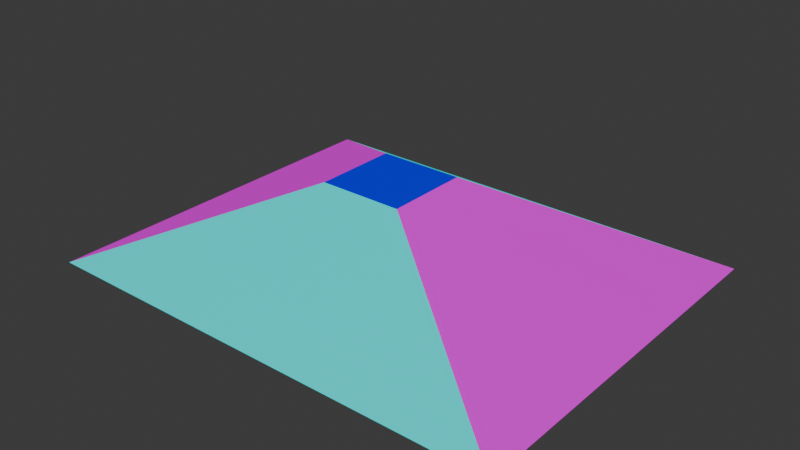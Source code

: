 # Source: testMap.blend  (saved by Blender 4.2.66; exported with 4.5.12 LTS)
import bpy
from mathutils import Matrix  # noqa: F401  (used for matrix-valued properties, if any)

bpy.ops.wm.read_factory_settings(use_empty=True)
scene = bpy.context.scene
scene.name = 'Scene'

# ---- collections
col_collection = bpy.data.collections.new('Collection'); scene.collection.children.link(col_collection)

# ---- materials (node trees are filled in below, after node groups)
mat_material = bpy.data.materials.new('Material')
mat_material.alpha_threshold = 0.0
mat_material.roughness = 0.5
mat_material.line_color = (0.0, 0.0, 0.0, 1.0)

# ---- material node trees
mat_material.use_nodes = True; mat_material.node_tree.nodes.clear()
_N = mat_material.node_tree.nodes; _L = mat_material.node_tree.links
n0 = _N.new('ShaderNodeOutputMaterial'); n0.name = 'Material Output'; n0.location = (-11, 316)
n1 = _N.new('ShaderNodeBsdfPrincipled'); n1.name = 'Principled BSDF'; n1.location = (-301, 316)
n1.inputs[1].default_value = 1.0
n1.inputs[2].default_value = 1.0
n1.inputs[3].default_value = 1.0
n2 = _N.new('ShaderNodeNewGeometry'); n2.name = 'Geometry'; n2.location = (-1448, 126)
n3 = _N.new('ShaderNodeSeparateXYZ'); n3.name = 'Separate XYZ'; n3.location = (-1200, 140)
n4 = _N.new('ShaderNodeMath'); n4.name = 'Math'; n4.location = (-765, 352)
n4.operation = 'MULTIPLY'
n4.inputs[0].default_value = 255.0
n5 = _N.new('ShaderNodeMath'); n5.name = 'Math.001'; n5.location = (-763, 132)
n5.operation = 'MULTIPLY'
n5.inputs[0].default_value = 255.0
n6 = _N.new('ShaderNodeMath'); n6.name = 'Math.002'; n6.location = (-761, -76)
n6.operation = 'MULTIPLY'
n6.inputs[0].default_value = 255.0
n7 = _N.new('ShaderNodeCombineColor'); n7.name = 'Combine Color'; n7.location = (-540, 220)
n8 = _N.new('ShaderNodeMath'); n8.name = 'Math.003'; n8.location = (-960, 120)
n8.operation = 'ABSOLUTE'
n9 = _N.new('ShaderNodeMath'); n9.name = 'Math.004'; n9.location = (-960, 320)
n9.operation = 'ABSOLUTE'
n10 = _N.new('ShaderNodeMath'); n10.name = 'Math.005'; n10.location = (-960, -80)
n10.operation = 'ABSOLUTE'
_L.new(n1.outputs[0], n0.inputs[0])
_L.new(n2.outputs[1], n3.inputs[0])
_L.new(n9.outputs[0], n4.inputs[1])
_L.new(n8.outputs[0], n5.inputs[1])
_L.new(n10.outputs[0], n6.inputs[1])
_L.new(n4.outputs[0], n7.inputs[0])
_L.new(n5.outputs[0], n7.inputs[1])
_L.new(n6.outputs[0], n7.inputs[2])
_L.new(n7.outputs[0], n1.inputs[0])
_L.new(n3.outputs[2], n10.inputs[0])
_L.new(n3.outputs[1], n8.inputs[0])
_L.new(n3.outputs[0], n9.inputs[0])
n0.is_active_output = True

# ---- world
world_world = bpy.data.worlds.new('World'); scene.world = world_world
world_world.use_nodes = True; world_world.node_tree.nodes.clear()
_N = world_world.node_tree.nodes; _L = world_world.node_tree.links
n0 = _N.new('ShaderNodeOutputWorld'); n0.name = 'World Output'; n0.location = (300, 300)
n1 = _N.new('ShaderNodeBackground'); n1.name = 'Background'; n1.location = (10, 300)
n1.inputs[0].default_value = (0.05088, 0.05088, 0.05088, 1.0)
_L.new(n1.outputs[0], n0.inputs[0])
n0.is_active_output = True
world_world.color = (0.05088, 0.05088, 0.05088)
world_world.sun_shadow_jitter_overblur = 0.0

# ---- meshes
me_cube = bpy.data.meshes.new('Cube')
me_cube.from_pydata([(1.0, 1.0, 1.0), (5.95, 4.56, -1.0), (1.0, -1.0, 1.0), (5.95, -4.56, -1.0), (-1.0, 1.0, 1.0), (-5.45, 4.56, -1.0), (-1.0, -1.0, 1.0), (-5.45, -4.56, -1.0)], [], [(0, 4, 6, 2), (3, 2, 6, 7), (7, 6, 4, 5), (5, 1, 3, 7), (1, 0, 2, 3), (5, 4, 0, 1)])
_uv = me_cube.uv_layers.new(name='UVMap')
_uv.uv.foreach_set('vector', [0.625, 0.5, 0.875, 0.5, 0.875, 0.75, 0.625, 0.75, 0.375, 0.75, 0.625, 0.75, 0.625, 1.0, 0.375, 1.0, 0.375, 0.0, 0.625, 0.0, 0.625, 0.25, 0.375, 0.25, 0.125, 0.5, 0.375, 0.5, 0.375, 0.75, 0.125, 0.75, 0.375, 0.5, 0.625, 0.5, 0.625, 0.75, 0.375, 0.75, 0.375, 0.25, 0.625, 0.25, 0.625, 0.5, 0.375, 0.5])
me_cube.materials.append(mat_material)
me_cube.use_mirror_vertex_groups = False
me_cube.update()

# ---- objects
ob_cube = bpy.data.objects.new('Cube', me_cube)

# ---- transforms, parenting, visibility, modifiers, constraints
ob_cube.location = (0.0, 0.0, 0.0)
ob_cube.lock_rotations_4d = False
ob_cube.empty_display_type = 'ARROWS'
ob_cube.lineart.crease_threshold = 0.0

# ---- collection membership
col_collection.objects.link(ob_cube)

# ---- scene / render settings (as saved in the file)
scene.frame_start = 1; scene.frame_end = 250; scene.frame_set(4)
scene.render.engine = 'BLENDER_EEVEE_NEXT'
bpy.context.view_layer.update()

# ---- added for rendering (the .blend has no active camera and no usable light): camera, sun
cam_auto = bpy.data.cameras.new('AutoCamera')
cam_auto.lens = 50.0
cam_auto.sensor_width = 36.0
cam_auto.clip_end = 1000.0
ob_auto_camera = bpy.data.objects.new('AutoCamera', cam_auto)
scene.collection.objects.link(ob_auto_camera)
ob_auto_camera.location = (13.884, -16.3608, 10.9072)
ob_auto_camera.rotation_euler = (1.09748, -7.21219e-08, 0.694738)
scene.camera = ob_auto_camera
light_auto_sun = bpy.data.lights.new('AutoSun', 'SUN')
light_auto_sun.energy = 3.0
light_auto_sun.angle = 0.0523599
ob_auto_sun = bpy.data.objects.new('AutoSun', light_auto_sun)
scene.collection.objects.link(ob_auto_sun)
ob_auto_sun.rotation_euler = (0.872665, 0.174533, 0.523599)
bpy.context.view_layer.update()

